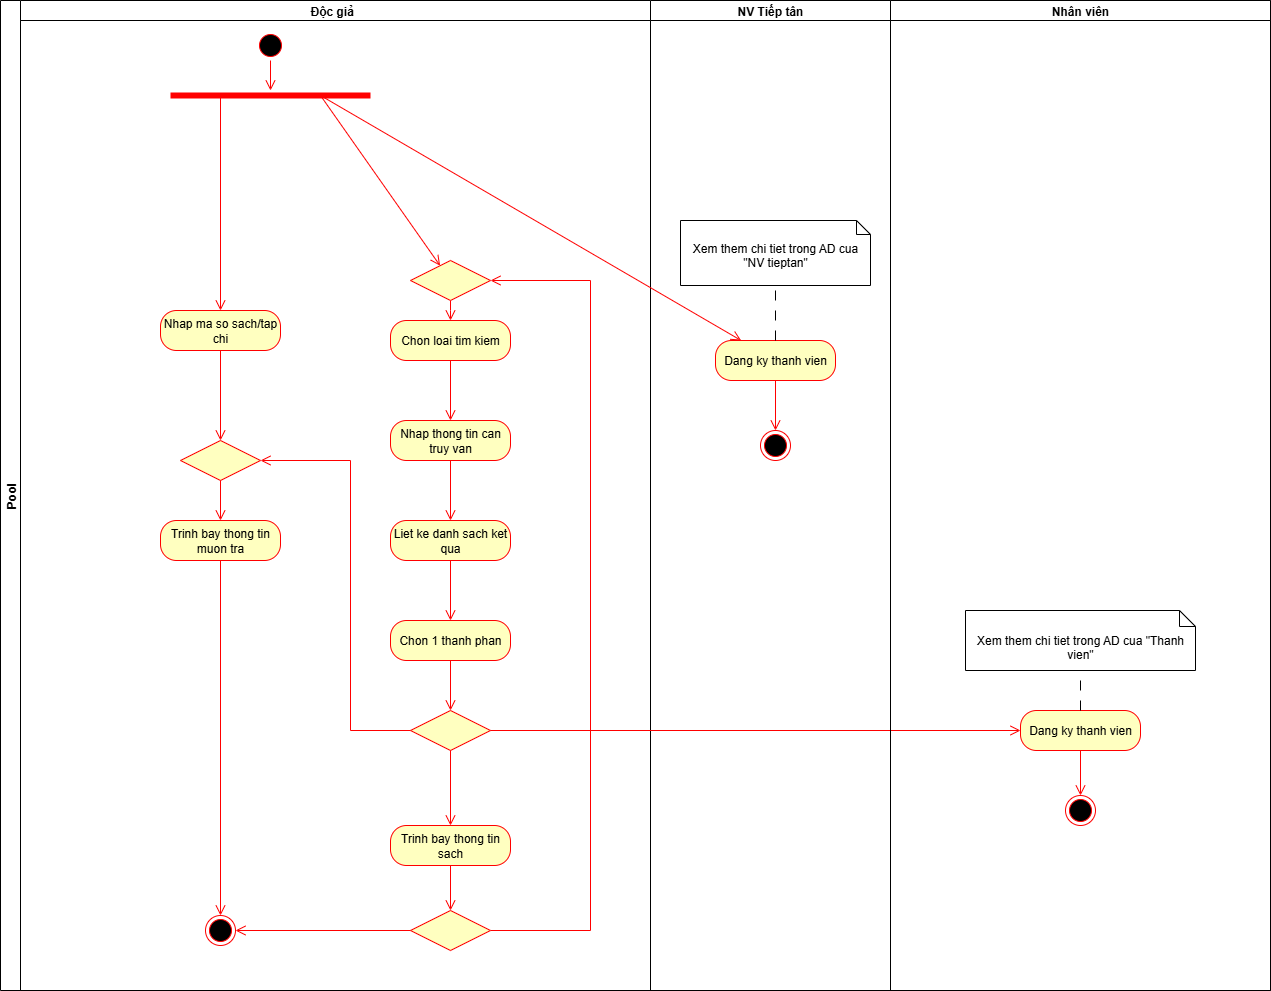

The diagram above was exported from draw.io. Its source (the exported page's mxGraphModel, read from the mxfile embedded in the PNG):
<mxGraphModel dx="1426" dy="701" grid="1" gridSize="10" guides="1" tooltips="1" connect="1" arrows="1" fold="1" page="1" pageScale="1" pageWidth="827" pageHeight="1169" math="0" shadow="0">
  <root>
    <mxCell id="WIyWlLk6GJQsqaUBKTNV-0" />
    <mxCell id="WIyWlLk6GJQsqaUBKTNV-1" parent="WIyWlLk6GJQsqaUBKTNV-0" />
    <mxCell id="TzKjTro6iaFhvgG0r_YT-1" value="Pool" style="swimlane;childLayout=stackLayout;resizeParent=1;resizeParentMax=0;startSize=20;horizontal=0;horizontalStack=1;" parent="WIyWlLk6GJQsqaUBKTNV-1" vertex="1">
      <mxGeometry x="210" y="40" width="1270" height="990" as="geometry">
        <mxRectangle x="220" y="130" width="40" height="50" as="alternateBounds" />
      </mxGeometry>
    </mxCell>
    <mxCell id="TzKjTro6iaFhvgG0r_YT-2" value="Độc giả  " style="swimlane;startSize=20;" parent="TzKjTro6iaFhvgG0r_YT-1" vertex="1">
      <mxGeometry x="20" width="630" height="990" as="geometry" />
    </mxCell>
    <mxCell id="TzKjTro6iaFhvgG0r_YT-5" value="" style="ellipse;html=1;shape=startState;fillColor=#000000;strokeColor=#ff0000;" parent="TzKjTro6iaFhvgG0r_YT-2" vertex="1">
      <mxGeometry x="235" y="30" width="30" height="30" as="geometry" />
    </mxCell>
    <mxCell id="TzKjTro6iaFhvgG0r_YT-9" value="" style="shape=line;html=1;strokeWidth=6;strokeColor=#ff0000;" parent="TzKjTro6iaFhvgG0r_YT-2" vertex="1">
      <mxGeometry x="150" y="90" width="200" height="10" as="geometry" />
    </mxCell>
    <mxCell id="TzKjTro6iaFhvgG0r_YT-6" value="" style="edgeStyle=orthogonalEdgeStyle;html=1;verticalAlign=bottom;endArrow=open;endSize=8;strokeColor=#ff0000;rounded=0;" parent="TzKjTro6iaFhvgG0r_YT-2" source="TzKjTro6iaFhvgG0r_YT-5" target="TzKjTro6iaFhvgG0r_YT-9" edge="1">
      <mxGeometry relative="1" as="geometry">
        <mxPoint x="280" y="110" as="targetPoint" />
      </mxGeometry>
    </mxCell>
    <mxCell id="TzKjTro6iaFhvgG0r_YT-63" value="" style="html=1;verticalAlign=bottom;endArrow=open;endSize=8;strokeColor=#ff0000;rounded=0;exitX=0.75;exitY=0.5;exitDx=0;exitDy=0;exitPerimeter=0;" parent="TzKjTro6iaFhvgG0r_YT-2" source="TzKjTro6iaFhvgG0r_YT-9" target="TzKjTro6iaFhvgG0r_YT-62" edge="1">
      <mxGeometry relative="1" as="geometry">
        <mxPoint x="430" y="80" as="targetPoint" />
        <mxPoint x="430" y="20" as="sourcePoint" />
      </mxGeometry>
    </mxCell>
    <mxCell id="TzKjTro6iaFhvgG0r_YT-17" value="Trinh bay thong tin muon tra" style="rounded=1;whiteSpace=wrap;html=1;arcSize=40;fontColor=#000000;fillColor=#ffffc0;strokeColor=#ff0000;" parent="TzKjTro6iaFhvgG0r_YT-2" vertex="1">
      <mxGeometry x="140" y="520" width="120" height="40" as="geometry" />
    </mxCell>
    <mxCell id="TzKjTro6iaFhvgG0r_YT-21" value="Chon loai tim kiem" style="rounded=1;whiteSpace=wrap;html=1;arcSize=40;fontColor=#000000;fillColor=#ffffc0;strokeColor=#ff0000;" parent="TzKjTro6iaFhvgG0r_YT-2" vertex="1">
      <mxGeometry x="370" y="320" width="120" height="40" as="geometry" />
    </mxCell>
    <mxCell id="TzKjTro6iaFhvgG0r_YT-23" value="Nhap thong tin can truy van" style="rounded=1;whiteSpace=wrap;html=1;arcSize=40;fontColor=#000000;fillColor=#ffffc0;strokeColor=#ff0000;" parent="TzKjTro6iaFhvgG0r_YT-2" vertex="1">
      <mxGeometry x="370" y="420" width="120" height="40" as="geometry" />
    </mxCell>
    <mxCell id="TzKjTro6iaFhvgG0r_YT-25" value="Liet ke danh sach ket qua" style="rounded=1;whiteSpace=wrap;html=1;arcSize=40;fontColor=#000000;fillColor=#ffffc0;strokeColor=#ff0000;" parent="TzKjTro6iaFhvgG0r_YT-2" vertex="1">
      <mxGeometry x="370" y="520" width="120" height="40" as="geometry" />
    </mxCell>
    <mxCell id="TzKjTro6iaFhvgG0r_YT-27" value="Chon 1 thanh phan" style="rounded=1;whiteSpace=wrap;html=1;arcSize=40;fontColor=#000000;fillColor=#ffffc0;strokeColor=#ff0000;" parent="TzKjTro6iaFhvgG0r_YT-2" vertex="1">
      <mxGeometry x="370" y="620" width="120" height="40" as="geometry" />
    </mxCell>
    <mxCell id="TzKjTro6iaFhvgG0r_YT-22" value="" style="edgeStyle=orthogonalEdgeStyle;html=1;verticalAlign=bottom;endArrow=open;endSize=8;strokeColor=#ff0000;rounded=0;" parent="TzKjTro6iaFhvgG0r_YT-2" source="TzKjTro6iaFhvgG0r_YT-21" target="TzKjTro6iaFhvgG0r_YT-23" edge="1">
      <mxGeometry relative="1" as="geometry">
        <mxPoint x="815" y="430" as="targetPoint" />
      </mxGeometry>
    </mxCell>
    <mxCell id="TzKjTro6iaFhvgG0r_YT-26" value="" style="edgeStyle=orthogonalEdgeStyle;html=1;verticalAlign=bottom;endArrow=open;endSize=8;strokeColor=#ff0000;rounded=0;" parent="TzKjTro6iaFhvgG0r_YT-2" source="TzKjTro6iaFhvgG0r_YT-25" target="TzKjTro6iaFhvgG0r_YT-27" edge="1">
      <mxGeometry relative="1" as="geometry">
        <mxPoint x="815" y="630" as="targetPoint" />
      </mxGeometry>
    </mxCell>
    <mxCell id="TzKjTro6iaFhvgG0r_YT-24" value="" style="edgeStyle=orthogonalEdgeStyle;html=1;verticalAlign=bottom;endArrow=open;endSize=8;strokeColor=#ff0000;rounded=0;" parent="TzKjTro6iaFhvgG0r_YT-2" source="TzKjTro6iaFhvgG0r_YT-23" target="TzKjTro6iaFhvgG0r_YT-25" edge="1">
      <mxGeometry relative="1" as="geometry">
        <mxPoint x="815" y="530" as="targetPoint" />
      </mxGeometry>
    </mxCell>
    <mxCell id="TzKjTro6iaFhvgG0r_YT-29" value="" style="rhombus;whiteSpace=wrap;html=1;fontColor=#000000;fillColor=#ffffc0;strokeColor=#ff0000;" parent="TzKjTro6iaFhvgG0r_YT-2" vertex="1">
      <mxGeometry x="390" y="710" width="80" height="40" as="geometry" />
    </mxCell>
    <mxCell id="TzKjTro6iaFhvgG0r_YT-28" value="" style="edgeStyle=orthogonalEdgeStyle;html=1;verticalAlign=bottom;endArrow=open;endSize=8;strokeColor=#ff0000;rounded=0;" parent="TzKjTro6iaFhvgG0r_YT-2" source="TzKjTro6iaFhvgG0r_YT-27" target="TzKjTro6iaFhvgG0r_YT-29" edge="1">
      <mxGeometry relative="1" as="geometry">
        <mxPoint x="425" y="730" as="targetPoint" />
      </mxGeometry>
    </mxCell>
    <mxCell id="TzKjTro6iaFhvgG0r_YT-32" value="Trinh bay thong tin sach" style="rounded=1;whiteSpace=wrap;html=1;arcSize=40;fontColor=#000000;fillColor=#ffffc0;strokeColor=#ff0000;" parent="TzKjTro6iaFhvgG0r_YT-2" vertex="1">
      <mxGeometry x="370" y="825" width="120" height="40" as="geometry" />
    </mxCell>
    <mxCell id="TzKjTro6iaFhvgG0r_YT-54" value="" style="edgeStyle=orthogonalEdgeStyle;html=1;verticalAlign=bottom;endArrow=open;endSize=8;strokeColor=#ff0000;rounded=0;" parent="TzKjTro6iaFhvgG0r_YT-2" source="TzKjTro6iaFhvgG0r_YT-29" target="TzKjTro6iaFhvgG0r_YT-32" edge="1">
      <mxGeometry relative="1" as="geometry">
        <mxPoint x="420" y="810" as="targetPoint" />
        <mxPoint x="425" y="740" as="sourcePoint" />
      </mxGeometry>
    </mxCell>
    <mxCell id="TzKjTro6iaFhvgG0r_YT-61" style="edgeStyle=orthogonalEdgeStyle;html=1;verticalAlign=bottom;endArrow=open;endSize=8;strokeColor=#ff0000;rounded=0;" parent="TzKjTro6iaFhvgG0r_YT-2" source="TzKjTro6iaFhvgG0r_YT-34" target="TzKjTro6iaFhvgG0r_YT-62" edge="1">
      <mxGeometry relative="1" as="geometry">
        <mxPoint x="570" y="300" as="targetPoint" />
        <Array as="points">
          <mxPoint x="570" y="930" />
          <mxPoint x="570" y="280" />
        </Array>
      </mxGeometry>
    </mxCell>
    <mxCell id="TzKjTro6iaFhvgG0r_YT-34" value="" style="rhombus;whiteSpace=wrap;html=1;fontColor=#000000;fillColor=#ffffc0;strokeColor=#ff0000;" parent="TzKjTro6iaFhvgG0r_YT-2" vertex="1">
      <mxGeometry x="390" y="910" width="80" height="40" as="geometry" />
    </mxCell>
    <mxCell id="TzKjTro6iaFhvgG0r_YT-33" value="" style="edgeStyle=orthogonalEdgeStyle;html=1;verticalAlign=bottom;endArrow=open;endSize=8;strokeColor=#ff0000;rounded=0;" parent="TzKjTro6iaFhvgG0r_YT-2" source="TzKjTro6iaFhvgG0r_YT-32" target="TzKjTro6iaFhvgG0r_YT-34" edge="1">
      <mxGeometry relative="1" as="geometry">
        <mxPoint x="425" y="925" as="targetPoint" />
      </mxGeometry>
    </mxCell>
    <mxCell id="TzKjTro6iaFhvgG0r_YT-14" value="" style="rhombus;whiteSpace=wrap;html=1;fontColor=#000000;fillColor=#ffffc0;strokeColor=#ff0000;" parent="TzKjTro6iaFhvgG0r_YT-2" vertex="1">
      <mxGeometry x="160" y="440" width="80" height="40" as="geometry" />
    </mxCell>
    <mxCell id="TzKjTro6iaFhvgG0r_YT-53" value="" style="edgeStyle=orthogonalEdgeStyle;html=1;verticalAlign=bottom;endArrow=open;endSize=8;strokeColor=#ff0000;rounded=0;" parent="TzKjTro6iaFhvgG0r_YT-2" source="TzKjTro6iaFhvgG0r_YT-14" target="TzKjTro6iaFhvgG0r_YT-17" edge="1">
      <mxGeometry relative="1" as="geometry">
        <mxPoint x="240" y="430" as="targetPoint" />
        <mxPoint x="240" y="390" as="sourcePoint" />
      </mxGeometry>
    </mxCell>
    <mxCell id="TzKjTro6iaFhvgG0r_YT-55" style="edgeStyle=orthogonalEdgeStyle;html=1;verticalAlign=bottom;endArrow=open;endSize=8;strokeColor=#ff0000;rounded=0;" parent="TzKjTro6iaFhvgG0r_YT-2" source="TzKjTro6iaFhvgG0r_YT-29" target="TzKjTro6iaFhvgG0r_YT-14" edge="1">
      <mxGeometry relative="1" as="geometry">
        <Array as="points">
          <mxPoint x="330" y="730" />
          <mxPoint x="330" y="460" />
        </Array>
      </mxGeometry>
    </mxCell>
    <mxCell id="TzKjTro6iaFhvgG0r_YT-65" style="edgeStyle=orthogonalEdgeStyle;html=1;verticalAlign=bottom;endArrow=open;endSize=8;strokeColor=#ff0000;rounded=0;" parent="TzKjTro6iaFhvgG0r_YT-2" source="TzKjTro6iaFhvgG0r_YT-62" target="TzKjTro6iaFhvgG0r_YT-21" edge="1">
      <mxGeometry relative="1" as="geometry">
        <Array as="points">
          <mxPoint x="430" y="310" />
          <mxPoint x="430" y="310" />
        </Array>
      </mxGeometry>
    </mxCell>
    <mxCell id="TzKjTro6iaFhvgG0r_YT-12" value="Nhap ma so sach/tap chi" style="rounded=1;whiteSpace=wrap;html=1;arcSize=40;fontColor=#000000;fillColor=#ffffc0;strokeColor=#ff0000;" parent="TzKjTro6iaFhvgG0r_YT-2" vertex="1">
      <mxGeometry x="140" y="310" width="120" height="40" as="geometry" />
    </mxCell>
    <mxCell id="TzKjTro6iaFhvgG0r_YT-52" value="" style="html=1;verticalAlign=bottom;endArrow=open;endSize=8;strokeColor=#ff0000;rounded=0;exitX=0.25;exitY=0.5;exitDx=0;exitDy=0;exitPerimeter=0;" parent="TzKjTro6iaFhvgG0r_YT-2" source="TzKjTro6iaFhvgG0r_YT-9" target="TzKjTro6iaFhvgG0r_YT-12" edge="1">
      <mxGeometry relative="1" as="geometry">
        <mxPoint x="330" y="310" as="targetPoint" />
        <mxPoint x="330" y="270" as="sourcePoint" />
      </mxGeometry>
    </mxCell>
    <mxCell id="TzKjTro6iaFhvgG0r_YT-13" value="" style="edgeStyle=orthogonalEdgeStyle;html=1;verticalAlign=bottom;endArrow=open;endSize=8;strokeColor=#ff0000;rounded=0;" parent="TzKjTro6iaFhvgG0r_YT-2" source="TzKjTro6iaFhvgG0r_YT-12" target="TzKjTro6iaFhvgG0r_YT-14" edge="1">
      <mxGeometry relative="1" as="geometry">
        <mxPoint x="200" y="410" as="targetPoint" />
      </mxGeometry>
    </mxCell>
    <mxCell id="TzKjTro6iaFhvgG0r_YT-56" value="" style="ellipse;html=1;shape=endState;fillColor=#000000;strokeColor=#ff0000;" parent="TzKjTro6iaFhvgG0r_YT-2" vertex="1">
      <mxGeometry x="185" y="915" width="30" height="30" as="geometry" />
    </mxCell>
    <mxCell id="TzKjTro6iaFhvgG0r_YT-20" value="" style="edgeStyle=orthogonalEdgeStyle;html=1;verticalAlign=bottom;endArrow=open;endSize=8;strokeColor=#ff0000;rounded=0;" parent="TzKjTro6iaFhvgG0r_YT-2" source="TzKjTro6iaFhvgG0r_YT-17" target="TzKjTro6iaFhvgG0r_YT-56" edge="1">
      <mxGeometry relative="1" as="geometry">
        <mxPoint x="204" y="630" as="targetPoint" />
        <mxPoint x="199.99999999999955" y="600" as="sourcePoint" />
        <Array as="points" />
      </mxGeometry>
    </mxCell>
    <mxCell id="TzKjTro6iaFhvgG0r_YT-59" style="edgeStyle=orthogonalEdgeStyle;html=1;verticalAlign=bottom;endArrow=open;endSize=8;strokeColor=#ff0000;rounded=0;" parent="TzKjTro6iaFhvgG0r_YT-2" source="TzKjTro6iaFhvgG0r_YT-34" target="TzKjTro6iaFhvgG0r_YT-56" edge="1">
      <mxGeometry relative="1" as="geometry">
        <mxPoint x="290" y="940" as="targetPoint" />
      </mxGeometry>
    </mxCell>
    <mxCell id="TzKjTro6iaFhvgG0r_YT-62" value="" style="rhombus;whiteSpace=wrap;html=1;fontColor=#000000;fillColor=#ffffc0;strokeColor=#ff0000;" parent="TzKjTro6iaFhvgG0r_YT-2" vertex="1">
      <mxGeometry x="390" y="260" width="80" height="40" as="geometry" />
    </mxCell>
    <mxCell id="TzKjTro6iaFhvgG0r_YT-3" value="NV Tiếp tân" style="swimlane;startSize=20;" parent="TzKjTro6iaFhvgG0r_YT-1" vertex="1">
      <mxGeometry x="650" width="240" height="990" as="geometry" />
    </mxCell>
    <mxCell id="TzKjTro6iaFhvgG0r_YT-36" value="Xem them chi tiet trong AD cua &quot;NV tieptan&quot;" style="shape=note2;boundedLbl=1;whiteSpace=wrap;html=1;size=14;verticalAlign=top;align=center;" parent="TzKjTro6iaFhvgG0r_YT-3" vertex="1">
      <mxGeometry x="30" y="220" width="190" height="65" as="geometry" />
    </mxCell>
    <mxCell id="TzKjTro6iaFhvgG0r_YT-37" value="Dang ky thanh vien" style="rounded=1;whiteSpace=wrap;html=1;arcSize=40;fontColor=#000000;fillColor=#ffffc0;strokeColor=#ff0000;" parent="TzKjTro6iaFhvgG0r_YT-3" vertex="1">
      <mxGeometry x="65" y="340" width="120" height="40" as="geometry" />
    </mxCell>
    <mxCell id="TzKjTro6iaFhvgG0r_YT-39" value="" style="ellipse;html=1;shape=endState;fillColor=#000000;strokeColor=#ff0000;" parent="TzKjTro6iaFhvgG0r_YT-3" vertex="1">
      <mxGeometry x="110" y="430" width="30" height="30" as="geometry" />
    </mxCell>
    <mxCell id="TzKjTro6iaFhvgG0r_YT-45" value="" style="endArrow=none;startArrow=none;endFill=0;startFill=0;endSize=8;html=1;verticalAlign=bottom;dashed=1;labelBackgroundColor=none;dashPattern=10 10;rounded=0;" parent="TzKjTro6iaFhvgG0r_YT-3" source="TzKjTro6iaFhvgG0r_YT-37" target="TzKjTro6iaFhvgG0r_YT-36" edge="1">
      <mxGeometry width="160" relative="1" as="geometry">
        <mxPoint x="-160" y="315" as="sourcePoint" />
        <mxPoint x="80" y="105" as="targetPoint" />
      </mxGeometry>
    </mxCell>
    <mxCell id="TzKjTro6iaFhvgG0r_YT-38" value="" style="edgeStyle=orthogonalEdgeStyle;html=1;verticalAlign=bottom;endArrow=open;endSize=8;strokeColor=#ff0000;rounded=0;" parent="TzKjTro6iaFhvgG0r_YT-3" source="TzKjTro6iaFhvgG0r_YT-37" target="TzKjTro6iaFhvgG0r_YT-39" edge="1">
      <mxGeometry relative="1" as="geometry">
        <mxPoint x="300" y="-305" as="targetPoint" />
      </mxGeometry>
    </mxCell>
    <mxCell id="TzKjTro6iaFhvgG0r_YT-60" style="edgeStyle=orthogonalEdgeStyle;html=1;verticalAlign=bottom;endArrow=open;endSize=8;strokeColor=#ff0000;rounded=0;" parent="TzKjTro6iaFhvgG0r_YT-1" source="TzKjTro6iaFhvgG0r_YT-29" target="TzKjTro6iaFhvgG0r_YT-47" edge="1">
      <mxGeometry relative="1" as="geometry" />
    </mxCell>
    <mxCell id="TzKjTro6iaFhvgG0r_YT-64" value="" style="html=1;verticalAlign=bottom;endArrow=open;endSize=8;strokeColor=#ff0000;rounded=0;exitX=0.75;exitY=0.5;exitDx=0;exitDy=0;exitPerimeter=0;" parent="TzKjTro6iaFhvgG0r_YT-1" source="TzKjTro6iaFhvgG0r_YT-9" target="TzKjTro6iaFhvgG0r_YT-37" edge="1">
      <mxGeometry relative="1" as="geometry">
        <mxPoint x="590" y="153" as="targetPoint" />
        <mxPoint x="490" y="140" as="sourcePoint" />
      </mxGeometry>
    </mxCell>
    <mxCell id="TzKjTro6iaFhvgG0r_YT-4" value="Nhân viên" style="swimlane;startSize=20;" parent="TzKjTro6iaFhvgG0r_YT-1" vertex="1">
      <mxGeometry x="890" width="380" height="990" as="geometry" />
    </mxCell>
    <mxCell id="TzKjTro6iaFhvgG0r_YT-46" value="Xem them chi tiet trong AD cua &quot;Thanh vien&quot;" style="shape=note2;boundedLbl=1;whiteSpace=wrap;html=1;size=16;verticalAlign=top;align=center;" parent="TzKjTro6iaFhvgG0r_YT-4" vertex="1">
      <mxGeometry x="75" y="610" width="230" height="60" as="geometry" />
    </mxCell>
    <mxCell id="TzKjTro6iaFhvgG0r_YT-47" value="Dang ky thanh vien" style="rounded=1;whiteSpace=wrap;html=1;arcSize=40;fontColor=#000000;fillColor=#ffffc0;strokeColor=#ff0000;" parent="TzKjTro6iaFhvgG0r_YT-4" vertex="1">
      <mxGeometry x="130" y="710" width="120" height="40" as="geometry" />
    </mxCell>
    <mxCell id="TzKjTro6iaFhvgG0r_YT-49" value="" style="ellipse;html=1;shape=endState;fillColor=#000000;strokeColor=#ff0000;" parent="TzKjTro6iaFhvgG0r_YT-4" vertex="1">
      <mxGeometry x="175" y="795" width="30" height="30" as="geometry" />
    </mxCell>
    <mxCell id="TzKjTro6iaFhvgG0r_YT-50" value="" style="endArrow=none;startArrow=none;endFill=0;startFill=0;endSize=8;html=1;verticalAlign=bottom;dashed=1;labelBackgroundColor=none;dashPattern=10 10;rounded=0;" parent="TzKjTro6iaFhvgG0r_YT-4" source="TzKjTro6iaFhvgG0r_YT-47" target="TzKjTro6iaFhvgG0r_YT-46" edge="1">
      <mxGeometry width="160" relative="1" as="geometry">
        <mxPoint x="-555" y="1005" as="sourcePoint" />
        <mxPoint x="-315" y="795" as="targetPoint" />
      </mxGeometry>
    </mxCell>
    <mxCell id="TzKjTro6iaFhvgG0r_YT-48" value="" style="edgeStyle=orthogonalEdgeStyle;html=1;verticalAlign=bottom;endArrow=open;endSize=8;strokeColor=#ff0000;rounded=0;" parent="TzKjTro6iaFhvgG0r_YT-4" source="TzKjTro6iaFhvgG0r_YT-47" target="TzKjTro6iaFhvgG0r_YT-49" edge="1">
      <mxGeometry relative="1" as="geometry">
        <mxPoint x="-95" y="395.0000000000002" as="targetPoint" />
      </mxGeometry>
    </mxCell>
  </root>
</mxGraphModel>